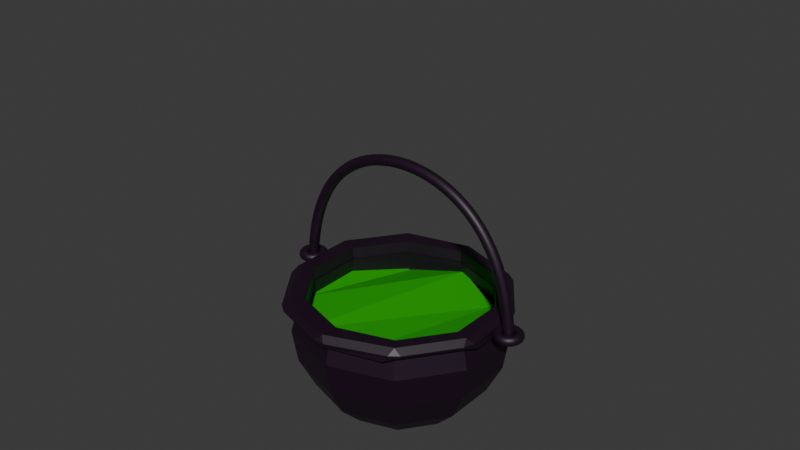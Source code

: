 # Source: Cauldron_1.blend  (saved by Blender 4.2.66; exported with 4.5.12 LTS)
import bpy
from mathutils import Matrix  # noqa: F401  (used for matrix-valued properties, if any)

bpy.ops.wm.read_factory_settings(use_empty=True)
scene = bpy.context.scene
scene.name = 'Scene'

# ---- collections
col_cauldron = bpy.data.collections.new('Cauldron'); scene.collection.children.link(col_cauldron)
col_handle = bpy.data.collections.new('Handle'); col_cauldron.children.link(col_handle)
col_base = bpy.data.collections.new('Base'); col_cauldron.children.link(col_base)
col_liquid = bpy.data.collections.new('Liquid'); col_cauldron.children.link(col_liquid)

# ---- materials (node trees are filled in below, after node groups)
mat_darkpurple = bpy.data.materials.new('DarkPurple')
mat_material = bpy.data.materials.new('Material')

# ---- material node trees
mat_darkpurple.use_nodes = True; mat_darkpurple.node_tree.nodes.clear()
_N = mat_darkpurple.node_tree.nodes; _L = mat_darkpurple.node_tree.links
n0 = _N.new('ShaderNodeBsdfPrincipled'); n0.name = 'Principled BSDF'; n0.location = (10, 300)
n0.inputs[0].default_value = (0.01207, 0.001537, 0.01329, 1.0)
n1 = _N.new('ShaderNodeOutputMaterial'); n1.name = 'Material Output'; n1.location = (300, 300)
_L.new(n0.outputs[0], n1.inputs[0])
n1.is_active_output = True
mat_material.use_nodes = True; mat_material.node_tree.nodes.clear()
_N = mat_material.node_tree.nodes; _L = mat_material.node_tree.links
n0 = _N.new('ShaderNodeBsdfPrincipled'); n0.name = 'Principled BSDF'; n0.location = (10, 300)
n0.inputs[0].default_value = (0.003928, 0.3843, 0.0, 1.0)
n1 = _N.new('ShaderNodeOutputMaterial'); n1.name = 'Material Output'; n1.location = (300, 300)
_L.new(n0.outputs[0], n1.inputs[0])
n1.is_active_output = True

# ---- world
world_world = bpy.data.worlds.new('World'); scene.world = world_world
world_world.use_nodes = True; world_world.node_tree.nodes.clear()
_N = world_world.node_tree.nodes; _L = world_world.node_tree.links
n0 = _N.new('ShaderNodeOutputWorld'); n0.name = 'World Output'; n0.location = (300, 300)
n1 = _N.new('ShaderNodeBackground'); n1.name = 'Background'; n1.location = (10, 300)
n1.inputs[0].default_value = (0.05088, 0.05088, 0.05088, 1.0)
_L.new(n1.outputs[0], n0.inputs[0])
n0.is_active_output = True
world_world.color = (0.05088, 0.05088, 0.05088)
world_world.sun_shadow_jitter_overblur = 0.0

# ---- meshes
me_sphere_003 = bpy.data.meshes.new('Sphere.003')
me_sphere_003.from_pydata([(0.559, 0.7694, 0.1899), (0.5878, 0.809, 0.0), (0.559, 0.7694, -0.309), (0.4755, 0.6545, -0.5878), (0.3455, 0.4755, -0.809), (0.9045, 0.2939, 0.1899), (0.9511, 0.309, 0.0), (0.9045, 0.2939, -0.309), (0.7694, 0.25, -0.5878), (0.559, 0.1816, -0.809), (0.9045, -0.2939, 0.1899), (0.9511, -0.309, 0.0), (0.9045, -0.2939, -0.309), (0.7694, -0.25, -0.5878), (0.559, -0.1816, -0.809), (0.559, -0.7694, 0.1899), (0.5878, -0.809, 0.0), (0.559, -0.7694, -0.309), (0.4755, -0.6545, -0.5878), (0.3455, -0.4755, -0.809), (5.96e-08, -0.9511, 0.1899), (5.96e-08, -1.0, 0.0), (5.96e-08, -0.9511, -0.309), (5.96e-08, -0.809, -0.5878), (5.96e-08, -0.5878, -0.809), (-0.559, -0.7694, 0.1899), (-0.5878, -0.809, 0.0), (-0.559, -0.7694, -0.309), (-0.4755, -0.6545, -0.5878), (-0.3455, -0.4755, -0.809), (-0.9045, -0.2939, 0.1899), (-0.9511, -0.309, 0.0), (-0.9045, -0.2939, -0.309), (-0.7694, -0.25, -0.5878), (-0.559, -0.1816, -0.809), (-0.9045, 0.2939, 0.1899), (-0.9511, 0.309, 0.0), (-0.9045, 0.2939, -0.309), (-0.7694, 0.25, -0.5878), (-0.559, 0.1816, -0.809), (-0.559, 0.7694, 0.1899), (-0.5878, 0.809, 0.0), (-0.559, 0.7694, -0.309), (-0.4755, 0.6545, -0.5878), (-0.3455, 0.4755, -0.809), (-1.49e-07, 0.9511, 0.1899), (-8.941e-08, 1.0, 0.0), (-1.49e-07, 0.9511, -0.309), (-1.192e-07, 0.809, -0.5878), (-1.192e-07, 0.5878, -0.809), (0.501, 0.6895, 0.1882), (0.529, 0.7281, 0.0), (0.503, 0.6923, -0.279), (0.4274, 0.5882, -0.5304), (0.3194, 0.4396, -0.7194), (0.8106, 0.2634, 0.1882), (0.856, 0.2781, 0.0), (0.8138, 0.2644, -0.279), (0.6915, 0.2247, -0.5304), (0.5168, 0.1679, -0.7194), (0.8106, -0.2634, 0.1882), (0.856, -0.2781, 0.0), (0.8138, -0.2644, -0.279), (0.6915, -0.2247, -0.5304), (0.5168, -0.1679, -0.7194), (0.501, -0.6895, 0.1882), (0.529, -0.7281, -4.163e-09), (0.503, -0.6923, -0.279), (0.4274, -0.5882, -0.5304), (0.3194, -0.4396, -0.7194), (5.187e-08, -0.8523, 0.1882), (5.024e-08, -0.9, -4.163e-09), (4.977e-08, -0.8557, -0.279), (5.043e-08, -0.7271, -0.5304), (5.81e-08, -0.5434, -0.7194), (-0.501, -0.6895, 0.1882), (-0.529, -0.7281, 0.0), (-0.503, -0.6923, -0.279), (-0.4274, -0.5882, -0.5304), (-0.3194, -0.4396, -0.7194), (-0.8106, -0.2634, 0.1882), (-0.856, -0.2781, 0.0), (-0.8138, -0.2644, -0.279), (-0.6915, -0.2247, -0.5304), (-0.5168, -0.1679, -0.7194), (-0.8106, 0.2634, 0.1882), (-0.856, 0.2781, 0.0), (-0.8138, 0.2644, -0.279), (-0.6915, 0.2247, -0.5304), (-0.5168, 0.1679, -0.7194), (-0.501, 0.6895, 0.1882), (-0.529, 0.7281, 0.0), (-0.503, 0.6923, -0.279), (-0.4274, 0.5882, -0.5304), (-0.3194, 0.4396, -0.7194), (-1.384e-07, 0.8523, 0.1882), (-8.733e-08, 0.9, 0.0), (-1.361e-07, 0.8557, -0.279), (-1.034e-07, 0.7271, -0.5304), (-1.025e-07, 0.5434, -0.7194)], [], [(48, 47, 2, 3), (49, 48, 3, 4), (46, 45, 0, 1), (47, 46, 1, 2), (3, 2, 7, 8), (4, 3, 8, 9), (1, 0, 5, 6), (2, 1, 6, 7), (8, 7, 12, 13), (9, 8, 13, 14), (6, 5, 10, 11), (7, 6, 11, 12), (12, 11, 16, 17), (13, 12, 17, 18), (14, 13, 18, 19), (11, 10, 15, 16), (17, 16, 21, 22), (18, 17, 22, 23), (19, 18, 23, 24), (16, 15, 20, 21), (24, 23, 28, 29), (21, 20, 25, 26), (22, 21, 26, 27), (23, 22, 27, 28), (29, 28, 33, 34), (26, 25, 30, 31), (27, 26, 31, 32), (28, 27, 32, 33), (33, 32, 37, 38), (34, 33, 38, 39), (31, 30, 35, 36), (32, 31, 36, 37), (38, 37, 42, 43), (39, 38, 43, 44), (36, 35, 40, 41), (37, 36, 41, 42), (42, 41, 46, 47), (43, 42, 47, 48), (44, 43, 48, 49), (41, 40, 45, 46), (9, 14, 19, 24, 29, 34, 39, 44, 49, 4), (98, 53, 52, 97), (99, 54, 53, 98), (96, 51, 50, 95), (97, 52, 51, 96), (53, 58, 57, 52), (54, 59, 58, 53), (51, 56, 55, 50), (52, 57, 56, 51), (58, 63, 62, 57), (59, 64, 63, 58), (56, 61, 60, 55), (57, 62, 61, 56), (62, 67, 66, 61), (63, 68, 67, 62), (64, 69, 68, 63), (61, 66, 65, 60), (67, 72, 71, 66), (68, 73, 72, 67), (69, 74, 73, 68), (66, 71, 70, 65), (74, 79, 78, 73), (71, 76, 75, 70), (72, 77, 76, 71), (73, 78, 77, 72), (79, 84, 83, 78), (76, 81, 80, 75), (77, 82, 81, 76), (78, 83, 82, 77), (83, 88, 87, 82), (84, 89, 88, 83), (81, 86, 85, 80), (82, 87, 86, 81), (88, 93, 92, 87), (89, 94, 93, 88), (86, 91, 90, 85), (87, 92, 91, 86), (92, 97, 96, 91), (93, 98, 97, 92), (94, 99, 98, 93), (91, 96, 95, 90), (59, 54, 99, 94, 89, 84, 79, 74, 69, 64), (5, 0, 50, 55), (10, 5, 55, 60), (15, 10, 60, 65), (20, 15, 65, 70), (25, 20, 70, 75), (30, 25, 75, 80), (35, 30, 80, 85), (40, 35, 85, 90), (45, 40, 90, 95), (0, 45, 95, 50)])
_uv = me_sphere_003.uv_layers.new(name='UVMap')
_uv.uv.foreach_set('vector', [0.7, 0.3, 0.7, 0.4, 0.6, 0.4, 0.6, 0.3, 0.7, 0.2, 0.7, 0.3, 0.6, 0.3, 0.6, 0.2, 0.7, 0.5, 0.7, 0.6, 0.6, 0.6, 0.6, 0.5, 0.7, 0.4, 0.7, 0.5, 0.6, 0.5, 0.6, 0.4, 0.6, 0.3, 0.6, 0.4, 0.5, 0.4, 0.5, 0.3, 0.6, 0.2, 0.6, 0.3, 0.5, 0.3, 0.5, 0.2, 0.6, 0.5, 0.6, 0.6, 0.5, 0.6, 0.5, 0.5, 0.6, 0.4, 0.6, 0.5, 0.5, 0.5, 0.5, 0.4, 0.5, 0.3, 0.5, 0.4, 0.4, 0.4, 0.4, 0.3, 0.5, 0.2, 0.5, 0.3, 0.4, 0.3, 0.4, 0.2, 0.5, 0.5, 0.5, 0.6, 0.4, 0.6, 0.4, 0.5, 0.5, 0.4, 0.5, 0.5, 0.4, 0.5, 0.4, 0.4, 0.4, 0.4, 0.4, 0.5, 0.3, 0.5, 0.3, 0.4, 0.4, 0.3, 0.4, 0.4, 0.3, 0.4, 0.3, 0.3, 0.4, 0.2, 0.4, 0.3, 0.3, 0.3, 0.3, 0.2, 0.4, 0.5, 0.4, 0.6, 0.3, 0.6, 0.3, 0.5, 0.3, 0.4, 0.3, 0.5, 0.2, 0.5, 0.2, 0.4, 0.3, 0.3, 0.3, 0.4, 0.2, 0.4, 0.2, 0.3, 0.3, 0.2, 0.3, 0.3, 0.2, 0.3, 0.2, 0.2, 0.3, 0.5, 0.3, 0.6, 0.2, 0.6, 0.2, 0.5, 0.2, 0.2, 0.2, 0.3, 0.1, 0.3, 0.1, 0.2, 0.2, 0.5, 0.2, 0.6, 0.1, 0.6, 0.1, 0.5, 0.2, 0.4, 0.2, 0.5, 0.1, 0.5, 0.1, 0.4, 0.2, 0.3, 0.2, 0.4, 0.1, 0.4, 0.1, 0.3, 0.1, 0.2, 0.1, 0.3, 0.0, 0.3, 5.96e-08, 0.2, 0.1, 0.5, 0.1, 0.6, 0.0, 0.6, 0.0, 0.5, 0.1, 0.4, 0.1, 0.5, 0.0, 0.5, 0.0, 0.4, 0.1, 0.3, 0.1, 0.4, 0.0, 0.4, 0.0, 0.3, 1.0, 0.3, 1.0, 0.4, 0.9, 0.4, 0.9, 0.3, 1.0, 0.2, 1.0, 0.3, 0.9, 0.3, 0.9, 0.2, 1.0, 0.5, 1.0, 0.6, 0.9, 0.6, 0.9, 0.5, 1.0, 0.4, 1.0, 0.5, 0.9, 0.5, 0.9, 0.4, 0.9, 0.3, 0.9, 0.4, 0.8, 0.4, 0.8, 0.3, 0.9, 0.2, 0.9, 0.3, 0.8, 0.3, 0.8, 0.2, 0.9, 0.5, 0.9, 0.6, 0.8, 0.6, 0.8, 0.5, 0.9, 0.4, 0.9, 0.5, 0.8, 0.5, 0.8, 0.4, 0.8, 0.4, 0.8, 0.5, 0.7, 0.5, 0.7, 0.4, 0.8, 0.3, 0.8, 0.4, 0.7, 0.4, 0.7, 0.3, 0.8, 0.2, 0.8, 0.3, 0.7, 0.3, 0.7, 0.2, 0.8, 0.5, 0.8, 0.6, 0.7, 0.6, 0.7, 0.5, 0.5, 0.2, 0.4, 0.2, 0.3, 0.2, 0.2, 0.2, 0.1, 0.2, 5.96e-08, 0.2, 0.9, 0.2, 0.8, 0.2, 0.7, 0.2, 0.6, 0.2, 0.7, 0.3, 0.6, 0.3, 0.6, 0.4, 0.7, 0.4, 0.7, 0.2, 0.6, 0.2, 0.6, 0.3, 0.7, 0.3, 0.7, 0.5, 0.6, 0.5, 0.6, 0.6, 0.7, 0.6, 0.7, 0.4, 0.6, 0.4, 0.6, 0.5, 0.7, 0.5, 0.6, 0.3, 0.5, 0.3, 0.5, 0.4, 0.6, 0.4, 0.6, 0.2, 0.5, 0.2, 0.5, 0.3, 0.6, 0.3, 0.6, 0.5, 0.5, 0.5, 0.5, 0.6, 0.6, 0.6, 0.6, 0.4, 0.5, 0.4, 0.5, 0.5, 0.6, 0.5, 0.5, 0.3, 0.4, 0.3, 0.4, 0.4, 0.5, 0.4, 0.5, 0.2, 0.4, 0.2, 0.4, 0.3, 0.5, 0.3, 0.5, 0.5, 0.4, 0.5, 0.4, 0.6, 0.5, 0.6, 0.5, 0.4, 0.4, 0.4, 0.4, 0.5, 0.5, 0.5, 0.4, 0.4, 0.3, 0.4, 0.3, 0.5, 0.4, 0.5, 0.4, 0.3, 0.3, 0.3, 0.3, 0.4, 0.4, 0.4, 0.4, 0.2, 0.3, 0.2, 0.3, 0.3, 0.4, 0.3, 0.4, 0.5, 0.3, 0.5, 0.3, 0.6, 0.4, 0.6, 0.3, 0.4, 0.2, 0.4, 0.2, 0.5, 0.3, 0.5, 0.3, 0.3, 0.2, 0.3, 0.2, 0.4, 0.3, 0.4, 0.3, 0.2, 0.2, 0.2, 0.2, 0.3, 0.3, 0.3, 0.3, 0.5, 0.2, 0.5, 0.2, 0.6, 0.3, 0.6, 0.2, 0.2, 0.1, 0.2, 0.1, 0.3, 0.2, 0.3, 0.2, 0.5, 0.1, 0.5, 0.1, 0.6, 0.2, 0.6, 0.2, 0.4, 0.1, 0.4, 0.1, 0.5, 0.2, 0.5, 0.2, 0.3, 0.1, 0.3, 0.1, 0.4, 0.2, 0.4, 0.1, 0.2, 5.96e-08, 0.2, 0.0, 0.3, 0.1, 0.3, 0.1, 0.5, 0.0, 0.5, 0.0, 0.6, 0.1, 0.6, 0.1, 0.4, 0.0, 0.4, 0.0, 0.5, 0.1, 0.5, 0.1, 0.3, 0.0, 0.3, 0.0, 0.4, 0.1, 0.4, 1.0, 0.3, 0.9, 0.3, 0.9, 0.4, 1.0, 0.4, 1.0, 0.2, 0.9, 0.2, 0.9, 0.3, 1.0, 0.3, 1.0, 0.5, 0.9, 0.5, 0.9, 0.6, 1.0, 0.6, 1.0, 0.4, 0.9, 0.4, 0.9, 0.5, 1.0, 0.5, 0.9, 0.3, 0.8, 0.3, 0.8, 0.4, 0.9, 0.4, 0.9, 0.2, 0.8, 0.2, 0.8, 0.3, 0.9, 0.3, 0.9, 0.5, 0.8, 0.5, 0.8, 0.6, 0.9, 0.6, 0.9, 0.4, 0.8, 0.4, 0.8, 0.5, 0.9, 0.5, 0.8, 0.4, 0.7, 0.4, 0.7, 0.5, 0.8, 0.5, 0.8, 0.3, 0.7, 0.3, 0.7, 0.4, 0.8, 0.4, 0.8, 0.2, 0.7, 0.2, 0.7, 0.3, 0.8, 0.3, 0.8, 0.5, 0.7, 0.5, 0.7, 0.6, 0.8, 0.6, 0.5, 0.2, 0.6, 0.2, 0.7, 0.2, 0.8, 0.2, 0.9, 0.2, 5.96e-08, 0.2, 0.1, 0.2, 0.2, 0.2, 0.3, 0.2, 0.4, 0.2, 0.5, 0.6, 0.6, 0.6, 0.6, 0.6, 0.5, 0.6, 0.4, 0.6, 0.5, 0.6, 0.5, 0.6, 0.4, 0.6, 0.3, 0.6, 0.4, 0.6, 0.4, 0.6, 0.3, 0.6, 0.2, 0.6, 0.3, 0.6, 0.3, 0.6, 0.2, 0.6, 0.1, 0.6, 0.2, 0.6, 0.2, 0.6, 0.1, 0.6, 0.0, 0.6, 0.1, 0.6, 0.1, 0.6, 0.0, 0.6, 0.9, 0.6, 1.0, 0.6, 1.0, 0.6, 0.9, 0.6, 0.8, 0.6, 0.9, 0.6, 0.9, 0.6, 0.8, 0.6, 0.7, 0.6, 0.8, 0.6, 0.8, 0.6, 0.7, 0.6, 0.6, 0.6, 0.7, 0.6, 0.7, 0.6, 0.6, 0.6])
me_sphere_003.materials.append(mat_darkpurple)
me_sphere_003.update()
me_sphere_005 = bpy.data.meshes.new('Sphere.005')
me_sphere_005.from_pydata([(-1.384e-07, 0.8523, 0.1882), (0.8106, 0.2634, 0.3019), (-0.501, 0.6895, 0.1882), (-0.8106, 0.2634, 0.1882), (-0.8106, -0.2634, 0.1882), (-0.501, -0.6895, 0.1882), (5.187e-08, -0.8523, 0.1882), (0.501, -0.6895, 0.1882), (0.8106, -0.2634, 0.1882), (0.8106, 0.2634, 0.1882), (0.501, 0.6895, 0.1882), (0.501, 0.6895, 0.1882), (-1.49e-07, 0.9511, 0.1899), (-1.272e-07, 0.8523, 0.3019), (0.8106, 0.2634, 0.1882), (-0.559, 0.7694, 0.1899), (-0.501, 0.6895, 0.3019), (0.8106, -0.2634, 0.1882), (-0.9045, 0.2939, 0.1899), (-0.8106, 0.2634, 0.3019), (0.501, -0.6895, 0.1882), (-0.9045, -0.2939, 0.1899), (-0.8106, -0.2634, 0.3019), (5.187e-08, -0.8523, 0.1882), (-0.559, -0.7694, 0.1899), (-0.501, -0.6895, 0.3019), (-0.501, -0.6895, 0.1882), (5.96e-08, -0.9511, 0.1899), (6.31e-08, -0.8523, 0.3019), (-0.8106, -0.2634, 0.1882), (0.559, -0.7694, 0.1899), (-0.8106, 0.2634, 0.1882), (0.9045, -0.2939, 0.1899), (0.501, -0.6895, 0.3019), (-0.501, 0.6895, 0.1882), (0.9045, 0.2939, 0.1899), (0.8106, -0.2634, 0.3019), (-1.384e-07, 0.8523, 0.1882), (0.559, 0.7694, 0.1899), (0.501, 0.6895, 0.3019), (0.5532, 0.8476, 0.2393), (0.6362, 0.7873, 0.2393), (0.6584, 0.7567, 0.1849), (0.9457, 0.3613, 0.2393), (0.9774, 0.2637, 0.2393), (0.9774, 0.2259, 0.1849), (0.9774, -0.2249, 0.1849), (0.9774, -0.2628, 0.2393), (0.9457, -0.3604, 0.2393), (0.6362, -0.7863, 0.2393), (0.5542, -0.8495, 0.2393), (0.5117, -0.8659, 0.1849), (0.03751, -1.049, 0.2393), (-0.06408, -1.052, 0.2393), (-0.01429, -1.012, 0.1854), (-0.5954, -0.8206, 0.185), (-0.5775, -0.8833, 0.2393), (-0.6605, -0.8228, 0.2393), (-0.9863, -0.3743, 0.2393), (-1.018, -0.2767, 0.2393), (-0.9641, -0.3131, 0.1854), (-1.018, 0.2777, 0.2393), (-0.9865, 0.3754, 0.2393), (-0.9641, 0.3142, 0.1854), (0.05245, 1.01, 0.2541), (-0.05104, 1.013, 0.2541), (0.001121, 0.9726, 0.3072), (-0.6703, 0.8137, 0.2393), (-0.5866, 0.8713, 0.2393), (-0.6063, 0.8102, 0.185), (-0.6703, 0.8137, 0.2541), (-0.6002, 0.8137, 0.3074), (-0.5866, 0.8713, 0.2541), (-0.09506, 1.001, 0.1854), (-0.05104, 1.013, 0.2393), (0.05245, 1.01, 0.2393), (-1.018, 0.2777, 0.2541), (-0.9616, 0.3133, 0.3074), (-0.9865, 0.3754, 0.2541), (-0.9863, -0.3743, 0.2541), (-0.9617, -0.3123, 0.3074), (-1.018, -0.2767, 0.2541), (-0.5775, -0.8833, 0.2541), (-0.5938, -0.8184, 0.3074), (-0.6605, -0.8228, 0.2541), (0.03751, -1.049, 0.2541), (-0.007404, -1.011, 0.3074), (-0.06408, -1.052, 0.2541), (0.6362, -0.7863, 0.2541), (0.5725, -0.786, 0.3072), (0.5542, -0.8495, 0.2541), (0.9774, -0.2628, 0.2541), (0.9254, -0.2998, 0.3072), (0.9457, -0.3604, 0.2541), (0.5724, 0.7867, 0.3072), (0.6362, 0.7873, 0.2541), (0.5532, 0.8476, 0.2541), (0.9457, 0.3613, 0.2541), (0.9254, 0.3008, 0.3072), (0.9774, 0.2637, 0.2541)], [], [(11, 14, 1, 39), (54, 55, 24, 27), (14, 45, 35, 9), (60, 63, 18, 21), (37, 34, 2, 0), (23, 26, 25, 28), (26, 55, 24, 5), (34, 37, 13, 16), (94, 66, 13, 39), (56, 53, 87, 82), (20, 17, 8, 7), (67, 62, 78, 70), (63, 69, 15, 18), (29, 31, 19, 22), (61, 59, 81, 76), (20, 23, 28, 33), (74, 68, 72, 65), (42, 11, 10, 38), (29, 60, 21, 4), (71, 77, 19, 16), (26, 23, 6, 5), (34, 69, 15, 2), (14, 17, 36, 1), (73, 42, 38, 12), (45, 46, 32, 35), (37, 73, 12, 0), (31, 63, 18, 3), (11, 37, 0, 10), (80, 83, 25, 22), (29, 26, 5, 4), (52, 50, 90, 85), (83, 86, 28, 25), (51, 54, 27, 30), (34, 31, 3, 2), (86, 89, 33, 28), (23, 20, 7, 6), (89, 92, 36, 33), (46, 51, 30, 32), (58, 57, 84, 79), (92, 98, 1, 36), (49, 48, 93, 88), (98, 94, 39, 1), (47, 44, 99, 91), (17, 14, 9, 8), (31, 29, 4, 3), (77, 80, 22, 19), (69, 73, 12, 15), (42, 45, 35, 38), (14, 11, 10, 9), (66, 71, 16, 13), (23, 54, 27, 6), (40, 75, 64, 96), (26, 29, 22, 25), (20, 51, 30, 7), (55, 60, 21, 24), (17, 20, 33, 36), (31, 34, 16, 19), (17, 46, 32, 8), (37, 11, 39, 13), (40, 41, 42), (43, 44, 45), (46, 47, 48), (49, 50, 51), (52, 53, 54), (55, 56, 57), (58, 59, 60), (61, 62, 63), (64, 65, 66), (67, 68, 69), (70, 71, 72), (73, 74, 75), (76, 77, 78), (79, 80, 81), (82, 83, 84), (85, 86, 87), (88, 89, 90), (91, 92, 93), (94, 95, 96), (97, 98, 99), (96, 64, 66, 94), (87, 53, 52, 85), (81, 59, 58, 79), (56, 82, 84, 57), (45, 42, 41, 43), (46, 45, 44, 47), (78, 62, 61, 76), (51, 46, 48, 49), (54, 51, 50, 52), (64, 75, 74, 65), (53, 56, 55, 54), (60, 55, 57, 58), (67, 70, 72, 68), (65, 72, 71, 66), (90, 50, 49, 88), (63, 60, 59, 61), (99, 44, 43, 97), (70, 78, 77, 71), (47, 91, 93, 48), (76, 81, 80, 77), (69, 63, 62, 67), (40, 96, 95, 41), (79, 84, 83, 80), (86, 83, 82, 87), (73, 69, 68, 74), (85, 90, 89, 86), (42, 73, 75, 40), (88, 93, 92, 89), (91, 99, 98, 92), (97, 95, 94, 98), (43, 41, 95, 97)])
_uv = me_sphere_005.uv_layers.new(name='UVMap')
_uv.uv.foreach_set('vector', [0.6, 0.6, 0.5, 0.6, 0.5, 0.6, 0.6, 0.6, 0.197, 0.6, 0.1, 0.6, 0.1, 0.6, 0.2, 0.6, 0.5, 0.6, 4.768e-07, 4.768e-07, 0.5, 0.6, 0.5, 0.6, 0.9999, 0.6, 0.9001, 0.6, 0.9, 0.6, 1.0, 0.6, 0.7, 0.6, 0.8, 0.6, 0.8, 0.6, 0.7, 0.6, 0.2, 0.6, 0.1, 0.6, 0.1, 0.6, 0.2, 0.6, 0.1, 0.6, 0.1, 0.6, 0.1, 0.6, 0.1, 0.6, 0.8, 0.6, 0.7, 0.6, 0.7, 0.6, 0.8, 0.6, 0.6, 0.6, 0.7, 0.6, 0.7, 0.6, 0.6, 0.6, 0.1083, 0.6, 0.1917, 0.6, 0.1917, 0.6, 0.1083, 0.6, 0.3, 0.6, 0.4, 0.6, 0.4, 0.6, 0.3, 0.6, 0.8083, 0.6, 0.8917, 0.6, 0.8917, 0.6, 0.8083, 0.6, 0.8999, 0.6, 0.803, 0.6, 0.8, 0.6, 0.9, 0.6, 1.0, 0.6, 0.9, 0.6, 0.9, 0.6, 1.0, 0.6, 0.9081, 0.6, 0.9919, 0.6, 0.9919, 0.6, 0.9081, 0.6, 0.3, 0.6, 0.2, 0.6, 0.2, 0.6, 0.3, 0.6, 0.7082, 0.6, 0.7918, 0.6, 0.7918, 0.6, 0.7082, 0.6, 0.0, 0.0, 0.6, 0.6, 0.6, 0.6, 0.6, 0.6, 0.0, 0.6, 0.0, 0.6, 0.0, 0.6, 0.0, 0.6, 0.8, 0.6, 0.9, 0.6, 0.9, 0.6, 0.8, 0.6, 0.1, 0.6, 0.2, 0.6, 0.2, 0.6, 0.1, 0.6, 0.8, 0.6, 0.8, 0.6, 0.8, 0.6, 0.8, 0.6, 0.5, 0.6, 0.4, 0.6, 0.4, 0.6, 0.5, 0.6, 0.0, 0.0, -5.96e-08, 5.96e-08, 0.6, 0.6, 0.7, 0.6, 0.0, 0.0, -6.104e-05, 6.104e-05, 0.4, 0.6, 0.5, 0.6, 0.7, 0.6, 0.0, 0.0, 0.7, 0.6, 0.7, 0.6, 0.9, 0.6, 0.9, 0.6, 0.9, 0.6, 0.9, 0.6, 0.6, 0.6, 0.7, 0.6, 0.7, 0.6, 0.6, 0.6, 0.0, 0.6, 0.1, 0.6, 0.1, 0.6, 0.0, 0.6, 0.0, 0.6, 0.1, 0.6, 0.1, 0.6, 0.0, 0.6, 0.2082, 0.6, 0.2918, 0.6, 0.2918, 0.6, 0.2082, 0.6, 0.1, 0.6, 0.2, 0.6, 0.2, 0.6, 0.1, 0.6, 0.285, 0.6, 0.1963, 0.6, 0.2, 0.6, 0.3, 0.6, 0.8, 0.6, 0.9, 0.6, 0.9, 0.6, 0.8, 0.6, 0.2, 0.6, 0.3, 0.6, 0.3, 0.6, 0.2, 0.6, 0.2, 0.6, 0.3, 0.6, 0.3, 0.6, 0.2, 0.6, 0.3, 0.6, 0.4, 0.6, 0.4, 0.6, 0.3, 0.6, 0.0, 0.0, -7.451e-09, 1.49e-08, 0.3, 0.6, 0.4, 0.6, 0.008149, 0.6, 0.09185, 0.6, 0.09185, 0.6, 0.008149, 0.6, 0.4, 0.6, 0.5, 0.6, 0.5, 0.6, 0.4, 0.6, 0.3085, 0.6, 0.3915, 0.6, 0.3915, 0.6, 0.3085, 0.6, 0.5, 0.6, 0.6, 0.6, 0.6, 0.6, 0.5, 0.6, 0.4085, 0.6, 0.4915, 0.6, 0.4915, 0.6, 0.4085, 0.6, 0.4, 0.6, 0.5, 0.6, 0.5, 0.6, 0.4, 0.6, 0.9, 0.6, 1.0, 0.6, 1.0, 0.6, 0.9, 0.6, 0.9, 0.6, 1.0, 0.6, 1.0, 0.6, 0.9, 0.6, 0.8037, 0.6, 0.715, 0.6, 0.7, 0.6, 0.8, 0.6, 0.0, 0.0, 1.49e-08, 2.98e-08, 0.5, 0.6, 0.6, 0.6, 0.5, 0.6, 0.6, 0.6, 0.6, 0.6, 0.5, 0.6, 0.7, 0.6, 0.8, 0.6, 0.8, 0.6, 0.7, 0.6, 0.2, 0.6, 0.2, 0.6, 0.2, 0.6, 0.2, 0.6, 0.6085, 0.6, 0.6915, 0.6, 0.6915, 0.6, 0.6085, 0.6, 0.1, 0.6, 0.0, 0.6, 0.0, 0.6, 0.1, 0.6, 0.3, 0.6, 0.0, 0.0, 0.3, 0.6, 0.3, 0.6, 0.09991, 0.6, 9.466e-05, 0.6, 0.0, 0.6, 0.1, 0.6, 0.4, 0.6, 0.3, 0.6, 0.3, 0.6, 0.4, 0.6, 0.9, 0.6, 0.8, 0.6, 0.8, 0.6, 0.9, 0.6, 0.4, 0.6, -2.384e-07, 4.768e-07, 0.4, 0.6, 0.4, 0.6, 0.7, 0.6, 0.6, 0.6, 0.6, 0.6, 0.7, 0.6, 0.6085, 0.6, 0.6, 0.6, 0.6, 0.6, 0.5085, 0.6, 0.5, 0.6, 0.5, 0.6, 0.4, 0.6, 0.4, 0.6, 0.3915, 0.6, 0.3, 0.6, 0.2918, 0.6, 0.285, 0.6, 0.2, 0.6, 0.1917, 0.6, 0.197, 0.6, 0.09735, 0.6, 0.1, 0.6, 0.09185, 0.6, 1.0, 0.6, 0.9919, 0.6, 0.9974, 0.6, 0.9081, 0.6, 0.9, 0.6, 0.9026, 0.6, 0.6915, 0.6, 0.7082, 0.6, 0.7, 0.6, 0.8083, 0.6, 0.8, 0.6, 0.803, 0.6, 0.8083, 0.6, 0.8, 0.6, 0.7918, 0.6, 0.715, 0.6, 0.7082, 0.6, 0.7, 0.6, 0.9081, 0.6, 0.9, 0.6, 0.8917, 0.6, 1.0, 0.6, 0.9972, 0.6, 0.9919, 0.6, 0.1083, 0.6, 0.1, 0.6, 0.09185, 0.6, 0.2082, 0.6, 0.2, 0.6, 0.1917, 0.6, 0.3085, 0.6, 0.3, 0.6, 0.2918, 0.6, 0.4085, 0.6, 0.4, 0.6, 0.3915, 0.6, 0.6, 0.6, 0.5915, 0.6, 0.6085, 0.6, 0.5085, 0.6, 0.5, 0.6, 0.4915, 0.6, 0.6085, 0.6, 0.6915, 0.6, 0.7, 0.6, 0.6, 0.6, 0.1917, 0.6, 0.1917, 0.6, 0.2082, 0.6, 0.2082, 0.6, 0.9919, 0.6, 0.9919, 0.6, 1.0, 0.6, 1.0, 0.6, 0.1083, 0.6, 0.1083, 0.6, 0.09185, 0.6, 0.09185, 0.6, 0.0, 0.0, 0.0, 0.0, 0.0, 0.0, 0.0, 0.0, -6.104e-05, 6.104e-05, 0.0, 0.0, 0.4915, 0.6, 0.4085, 0.6, 0.8917, 0.6, 0.8917, 0.6, 0.9081, 0.6, 0.9081, 0.6, 0.0, 0.0, 0.0, 0.0, 0.0, 0.0, 0.0, 0.0, 0.0, 0.0, 0.0, 0.0, 0.0, 0.0, 0.0, 0.0, 0.6915, 0.6, 0.6915, 0.6, 0.7082, 0.6, 0.7082, 0.6, 0.1917, 0.6, 0.1083, 0.6, 0.1, 0.6, 0.197, 0.6, 0.0, 0.0, 0.0, 0.0, 0.0, 0.0, 0.0, 0.0, 0.8083, 0.6, 0.8083, 0.6, 0.7918, 0.6, 0.7918, 0.6, 0.7082, 0.6, 0.7918, 0.6, 0.8, 0.6, 0.7, 0.6, 0.2918, 0.6, 0.2918, 0.6, 0.3085, 0.6, 0.3085, 0.6, 0.0, 0.0, 0.0, 0.0, 0.0, 0.0, 0.0, 0.0, 0.4915, 0.6, 0.4915, 0.6, 0.5085, 0.6, 0.5085, 0.6, 0.8083, 0.6, 0.8917, 0.6, 0.9, 0.6, 0.8, 0.6, 0.4085, 0.6, 0.4085, 0.6, 0.3915, 0.6, 0.3915, 0.6, 0.9081, 0.6, 0.9919, 0.6, 1.0, 0.6, 0.9, 0.6, 0.0, 0.0, 0.0, 0.0, 0.0, 0.0, 0.0, 0.0, 0.6085, 0.6, 0.6085, 0.6, 0.5915, 0.6, 0.5915, 0.6, 0.008149, 0.6, 0.09185, 0.6, 0.1, 0.6, 0.0, 0.6, 0.2, 0.6, 0.1, 0.6, 0.1083, 0.6, 0.1917, 0.6, 0.715, 0.6, 0.8037, 0.6, 0.7918, 0.6, 0.7082, 0.6, 0.2082, 0.6, 0.2918, 0.6, 0.3, 0.6, 0.2, 0.6, 0.0, 0.0, 0.0, 0.0, 0.0, 0.0, 0.0, 0.0, 0.3085, 0.6, 0.3915, 0.6, 0.4, 0.6, 0.3, 0.6, 0.4085, 0.6, 0.4915, 0.6, 0.5, 0.6, 0.4, 0.6, 0.5085, 0.6, 0.5915, 0.6, 0.6, 0.6, 0.5, 0.6, 0.5085, 0.6, 0.5915, 0.6, 0.5915, 0.6, 0.5085, 0.6])
me_sphere_005.materials.append(mat_darkpurple)
me_sphere_005.update()
me_plane = bpy.data.meshes.new('Plane')
me_plane.from_pydata([(-0.8634, -0.3355, 0.03311), (0.03106, 0.8881, 0.08485), (-0.8732, 0.3604, 0.05099), (-0.4924, 0.7792, -0.02086), (-0.8634, -0.3355, 0.03311), (0.03106, 0.8881, 0.08485), (-0.8704, -0.3345, 0.03311), (0.02399, 0.8891, 0.08485), (-0.525, -0.7504, 0.01532), (0.5086, 0.6776, -0.01595), (-0.525, -0.7504, 0.01532), (0.5021, 0.6795, -0.01595), (0.01045, -0.8906, 0.01218), (0.8215, 0.2512, 0.05938), (0.01045, -0.8906, 0.01218), (0.8215, 0.2512, 0.05938), (0.4866, -0.7346, 0.02297), (0.8427, -0.2635, 0.0346), (0.4866, -0.7346, 0.02297), (0.8427, -0.2635, 0.0346), (0.8486, -0.2651, 0.0346), (0.8486, -0.2651, 0.0346)], [], [(0, 1, 3, 2), (1, 0, 4, 5), (5, 4, 6, 7), (7, 6, 8, 9), (9, 8, 10, 11), (11, 10, 12, 13), (13, 12, 14, 15), (15, 14, 16, 17), (17, 16, 18, 19), (17, 19, 21, 20)])
_uv = me_plane.uv_layers.new(name='UVMap')
_uv.uv.foreach_set('vector', [0.0, 0.0, 1.0, 0.0, 1.0, 1.0, 0.0, 1.0, 1.0, 0.0, 0.0, 0.0, 0.0, 0.0, 1.0, 0.0, 1.0, 0.0, 0.0, 0.0, 0.0, 0.0, 1.0, 0.0, 1.0, 0.0, 0.0, 0.0, 0.0, 0.0, 1.0, 0.0, 1.0, 0.0, 0.0, 0.0, 0.0, 0.0, 1.0, 0.0, 1.0, 0.0, 0.0, 0.0, 0.0, 0.0, 1.0, 0.0, 1.0, 0.0, 0.0, 0.0, 0.0, 0.0, 1.0, 0.0, 1.0, 0.0, 0.0, 0.0, 0.0, 0.0, 1.0, 0.0, 1.0, 0.0, 0.0, 0.0, 0.0, 0.0, 1.0, 0.0, 1.0, 0.0, 1.0, 0.0, 1.0, 0.0, 1.0, 0.0])
me_plane.materials.append(mat_material)
me_plane.update()

# ---- curves / text
cu_nurbspath = bpy.data.curves.new('NurbsPath', 'CURVE')
cu_nurbspath.dimensions = '3D'
_sp = cu_nurbspath.splines.new('NURBS'); _sp.points.add(4)
_sp.points.foreach_set('co', [-1.121, 0.0, -1.146, 1.0, -1.0, 0.0, 0.2595, 1.0, 0.0, 0.0, 0.2817, 1.0, 1.0, 0.0, 0.2513, 1.0, 1.116, 0.0, -1.151, 1.0])
_sp.order_u = 5
_sp.order_v = 0
_sp.use_endpoint_u = True
cu_nurbspath.materials.append(mat_darkpurple)
cu_nurbspath.use_path = True
cu_nurbspath.offset = 0.05
cu_nurbspath.bevel_depth = 0.05
cu_nurbspath.fill_mode = 'FULL'
cu_nurbscircle_001 = bpy.data.curves.new('NurbsCircle.001', 'CURVE')
cu_nurbscircle_001.dimensions = '3D'
_sp = cu_nurbscircle_001.splines.new('NURBS'); _sp.points.add(7)
_sp.points.foreach_set('co', [0.0, -1.0, 0.0, 1.0, -1.0, -1.0, 0.0, 0.7071, -1.0, 0.0, 0.0, 1.0, -1.0, 1.0, 0.0, 0.7071, 0.0, 1.0, 0.0, 1.0, 1.0, 1.0, 0.0, 0.7071, 1.0, 0.0, 0.0, 1.0, 1.0, -1.0, 0.0, 0.7071])
_sp.order_u = 3
_sp.order_v = 0
_sp.use_cyclic_u = True
_sp.use_endpoint_u = True
_sp.use_bezier_u = True
cu_nurbscircle_001.materials.append(mat_darkpurple)
cu_nurbscircle_001.use_path = True
cu_nurbscircle_001.bevel_depth = 0.5
cu_nurbscircle_001.fill_mode = 'FULL'
cu_nurbscircle = bpy.data.curves.new('NurbsCircle', 'CURVE')
cu_nurbscircle.dimensions = '3D'
_sp = cu_nurbscircle.splines.new('NURBS'); _sp.points.add(7)
_sp.points.foreach_set('co', [0.0, -1.0, 0.0, 1.0, -1.0, -1.0, 0.0, 0.7071, -1.0, 0.0, 0.0, 1.0, -1.0, 1.0, 0.0, 0.7071, 0.0, 1.0, 0.0, 1.0, 1.0, 1.0, 0.0, 0.7071, 1.0, 0.0, 0.0, 1.0, 1.0, -1.0, 0.0, 0.7071])
_sp.order_u = 3
_sp.order_v = 0
_sp.use_cyclic_u = True
_sp.use_endpoint_u = True
_sp.use_bezier_u = True
cu_nurbscircle.materials.append(mat_darkpurple)
cu_nurbscircle.use_path = True
cu_nurbscircle.bevel_depth = 0.5
cu_nurbscircle.fill_mode = 'FULL'

# ---- objects
ob_handle = bpy.data.objects.new('Handle', cu_nurbspath)
ob_side1 = bpy.data.objects.new('Side1', cu_nurbscircle_001)
ob_side2 = bpy.data.objects.new('Side2', cu_nurbscircle)
ob_cauldron = bpy.data.objects.new('Cauldron', me_sphere_003)
ob_cauldron_001 = bpy.data.objects.new('Cauldron.001', me_sphere_005)
ob_liquid = bpy.data.objects.new('Liquid', me_plane)

# ---- transforms, parenting, visibility, modifiers, constraints
ob_handle.location = (-0.005985, 0.0, 1.377)
ob_side1.location = (-1.127, 0.05138, 0.2326)
ob_side1.scale = (0.0913, 0.0913, 0.0913)
ob_side2.location = (1.106, 0.05138, 0.2326)
ob_side2.scale = (0.0913, 0.0913, 0.0913)
ob_cauldron.location = (0.0, 0.0, 0.0)
ob_cauldron_001.location = (0.0, 0.0, 0.0)
ob_cauldron_001.scale = (1.01, 1.01, 1.01)
ob_liquid.location = (0.0, 0.0, 0.0)

# ---- collection membership
col_handle.objects.link(ob_handle)
col_handle.objects.link(ob_side1)
col_handle.objects.link(ob_side2)
col_base.objects.link(ob_cauldron)
col_base.objects.link(ob_cauldron_001)
col_liquid.objects.link(ob_liquid)

# ---- scene / render settings (as saved in the file)
scene.frame_start = 1; scene.frame_end = 250; scene.frame_set(1)
scene.render.engine = 'BLENDER_EEVEE_NEXT'
bpy.context.view_layer.update()

# ---- added for rendering (the .blend has no active camera and no usable light): camera, sun
cam_auto = bpy.data.cameras.new('AutoCamera')
cam_auto.lens = 50.0
cam_auto.sensor_width = 36.0
cam_auto.clip_end = 1000.0
ob_auto_camera = bpy.data.objects.new('AutoCamera', cam_auto)
scene.collection.objects.link(ob_auto_camera)
ob_auto_camera.location = (5.4125, -6.52455, 5.26158)
ob_auto_camera.rotation_euler = (1.09748, -7.21219e-08, 0.694738)
scene.camera = ob_auto_camera
light_auto_sun = bpy.data.lights.new('AutoSun', 'SUN')
light_auto_sun.energy = 3.0
light_auto_sun.angle = 0.0523599
ob_auto_sun = bpy.data.objects.new('AutoSun', light_auto_sun)
scene.collection.objects.link(ob_auto_sun)
ob_auto_sun.rotation_euler = (0.872665, 0.174533, 0.523599)
bpy.context.view_layer.update()

